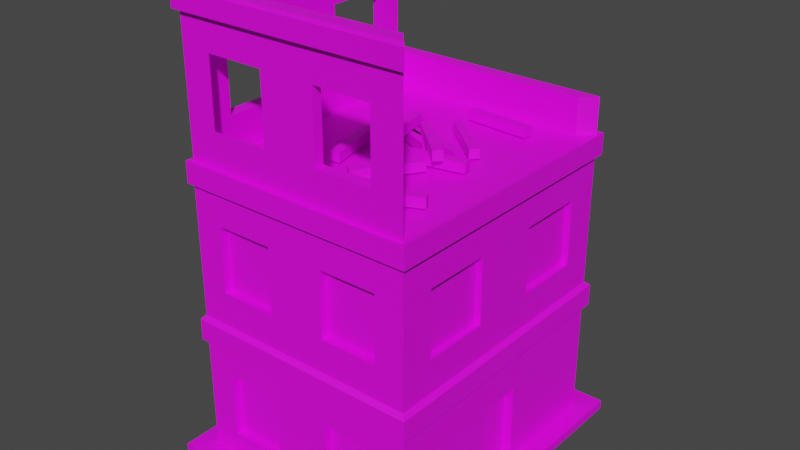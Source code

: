 # Source: BuildingImBauBaustelle3.blend  (saved by Blender 3.2.14; exported with 4.5.12 LTS)
import bpy
from mathutils import Matrix  # noqa: F401  (used for matrix-valued properties, if any)

bpy.ops.wm.read_factory_settings(use_empty=True)
scene = bpy.context.scene
scene.name = 'Scene'

# ---- collections
col_collection = bpy.data.collections.new('Collection'); scene.collection.children.link(col_collection)

# ---- images (referenced by path relative to the original .blend; pixels are not part of the script)
import os
ASSET_DIR = os.environ.get("B2B_ASSET_DIR", "")  # directory of the original .blend (textures are referenced by path, not embedded)
HERE = os.path.dirname(os.path.abspath(__file__))  # packed textures are extracted next to this script under _unpacked/

def load_image(name, relpath, width, height, colorspace="sRGB"):
    """Load a texture the original file referenced (path relative to the .blend, or extracted next to this script)."""
    p = next((c for c in (os.path.join(HERE, relpath), os.path.join(ASSET_DIR, relpath)) if relpath and os.path.exists(c)), "")
    if p:
        img = bpy.data.images.load(p, check_existing=True)
        img.name = name
    else:  # same state as the original file: an image datablock whose file is absent (Cycles renders it pink)
        img = bpy.data.images.new(name, width, height)
        img.source = "FILE"
        img.filepath = "//" + (relpath or name)
    img.colorspace_settings.name = colorspace
    return img
img_new_color_atlas_psd = load_image('new_color_atlas.psd', 'new_color_atlas.psd', 1024, 1024, 'sRGB')

# ---- materials (node trees are filled in below, after node groups)
mat_material_001 = bpy.data.materials.new('Material.001')
mat_material_001.use_transparent_shadow = False
mat_material_002 = bpy.data.materials.new('Material.002')
mat_material_002.use_transparent_shadow = False

# ---- material node trees
mat_material_001.use_nodes = True; mat_material_001.node_tree.nodes.clear()
_N = mat_material_001.node_tree.nodes; _L = mat_material_001.node_tree.links
n0 = _N.new('ShaderNodeBsdfPrincipled'); n0.name = 'Principled BSDF'; n0.location = (10, 300)
n0.distribution = 'GGX'
n0.subsurface_method = 'RANDOM_WALK_SKIN'
n0.inputs[3].default_value = 1.45
n0.inputs[27].default_value = (0.0, 0.0, 0.0, 1.0)
n0.inputs[28].default_value = 1.0
n1 = _N.new('ShaderNodeOutputMaterial'); n1.name = 'Material Output'; n1.location = (300, 300)
n2 = _N.new('ShaderNodeTexImage'); n2.name = 'Image Texture'; n2.location = (-313, 38)
n2.image = img_new_color_atlas_psd
_L.new(n0.outputs[0], n1.inputs[0])
_L.new(n2.outputs[0], n0.inputs[0])
n1.is_active_output = True
mat_material_002.use_nodes = True; mat_material_002.node_tree.nodes.clear()
_N = mat_material_002.node_tree.nodes; _L = mat_material_002.node_tree.links
n0 = _N.new('ShaderNodeBsdfPrincipled'); n0.name = 'Principled BSDF'; n0.location = (10, 300)
n0.distribution = 'GGX'
n0.subsurface_method = 'RANDOM_WALK_SKIN'
n0.inputs[3].default_value = 1.45
n0.inputs[27].default_value = (0.0, 0.0, 0.0, 1.0)
n0.inputs[28].default_value = 1.0
n1 = _N.new('ShaderNodeOutputMaterial'); n1.name = 'Material Output'; n1.location = (300, 300)
n2 = _N.new('ShaderNodeTexImage'); n2.name = 'Image Texture'; n2.location = (-290, 3)
n2.image = img_new_color_atlas_psd
_L.new(n0.outputs[0], n1.inputs[0])
_L.new(n2.outputs[0], n0.inputs[0])
n1.is_active_output = True

# ---- world
world_world = bpy.data.worlds.new('World'); scene.world = world_world
world_world.use_nodes = True; world_world.node_tree.nodes.clear()
_N = world_world.node_tree.nodes; _L = world_world.node_tree.links
n0 = _N.new('ShaderNodeOutputWorld'); n0.name = 'World Output'; n0.location = (300, 300)
n1 = _N.new('ShaderNodeBackground'); n1.name = 'Background'; n1.location = (10, 300)
n1.inputs[0].default_value = (0.05088, 0.05088, 0.05088, 1.0)
_L.new(n1.outputs[0], n0.inputs[0])
n0.is_active_output = True
world_world.color = (0.05088, 0.05088, 0.05088)
world_world.use_sun_shadow = False
world_world.sun_shadow_jitter_overblur = 0.0

# ---- meshes
me_cube_001 = bpy.data.meshes.new('Cube.001')
me_cube_001.from_pydata([(-1.0, -1.0, 0.0), (-1.0, -1.0, 2.0), (-1.0, 1.0, 0.0), (-1.0, 1.0, 2.0), (1.0, -1.0, 5.96e-08), (1.0, -1.0, 2.0), (1.0, 1.0, 5.96e-08), (1.0, 1.0, 2.0), (-0.8899, 0.8899, 0.0), (-0.8899, -0.8899, 0.0), (-0.8899, -0.8899, 2.0), (-0.8899, 0.8899, 2.0), (0.8899, 0.8899, 0.0), (0.8899, 0.8899, 2.0), (0.8899, -0.8899, 0.0), (0.8899, -0.8899, 2.0), (-1.0, -0.9896, 4.0), (-1.0, 1.0, 4.0), (1.0, -1.0, 4.0), (1.0, 1.0, 4.0), (-1.0, -1.0, 6.0), (-1.0, 1.0, 6.0), (1.0, -1.0, 6.0), (-0.8899, -0.8899, 6.0), (-0.8899, 0.8899, 6.0), (0.8899, -0.8899, 6.0), (-0.8899, -0.9794, 4.0), (-0.8899, 0.8899, 4.0), (0.8899, 0.8899, 4.0), (0.8899, -0.8899, 4.0), (-0.8899, -0.8899, 6.0), (-0.8899, 0.8899, 6.0), (0.8899, -0.8899, 6.0), (-1.0, 1.0, 5.774), (-1.0, -0.9896, 5.774), (1.0, -1.0, 5.774), (-0.8899, -0.9794, 5.774), (0.8899, -0.8899, 5.774), (-0.8899, 0.8899, 5.774), (-1.0, 1.0, 3.732), (-1.0, -1.0, 3.732), (1.0, -1.0, 3.732), (1.0, 1.0, 3.732), (-1.0, -1.0, 1.726), (-1.0, 1.0, 1.726), (1.0, 1.0, 1.726), (1.0, -1.0, 1.726), (-1.031, -1.031, 1.66), (-1.031, -1.031, 1.943), (-1.031, 1.037, 1.943), (1.037, 1.037, 1.943), (1.037, -1.031, 1.943), (-1.031, -1.031, 3.733), (-1.031, -1.031, 4.011), (1.037, 1.037, 3.733), (1.037, 1.037, 4.011), (-1.031, 1.037, 4.011), (1.037, -1.031, 4.011), (-1.031, -1.031, 5.741), (-1.031, -1.031, 5.974), (-1.031, 1.037, 5.974), (1.037, -1.031, 5.974), (-1.031, 1.037, 5.741), (1.037, -1.031, 5.741), (-1.031, 1.037, 3.733), (1.037, -1.031, 3.733), (-1.031, 1.037, 1.66), (1.037, 1.037, 1.66), (1.037, -1.031, 1.66), (1.0, 0.1701, 1.182), (1.0, 0.1701, 0.0254), (1.0, -0.1701, 0.0254), (1.0, -0.1701, 1.182), (0.923, 0.1701, 1.182), (0.923, 0.1701, 0.0254), (0.923, -0.1701, 0.0254), (0.923, -0.1701, 1.182), (1.0, 0.0, 0.0), (1.0, 0.0, 2.0), (1.0, 0.0, 4.0), (1.0, 0.0, 3.732), (1.0, 0.0, 1.726), (1.037, 0.003081, 1.943), (1.037, 0.003081, 4.011), (1.037, 0.003081, 3.733), (1.037, 0.003081, 1.66), (1.0, 0.0, 0.0254), (1.0, 0.0, 1.182), (0.923, 0.0, 0.0254), (0.923, 0.0, 1.182), (2.98e-08, -1.0, 5.96e-08), (0.0, -1.0, 2.0), (0.0, -0.9896, 4.0), (0.0, -1.0, 6.0), (0.0, -0.8899, 6.0), (0.0, -0.9896, 5.774), (0.0, -1.0, 3.732), (2.98e-08, -1.0, 1.726), (0.003081, -1.031, 1.943), (0.003081, -1.031, 4.011), (0.003081, -1.031, 5.974), (0.003081, -1.031, 5.741), (0.003081, -1.031, 3.733), (0.003081, -1.031, 1.66), (-1.0, 0.0, 0.0), (-1.0, 0.0, 2.0), (-1.0, 0.0, 4.0), (-1.0, 0.0, 6.0), (-0.8899, 0.0, 6.0), (-1.0, 0.0, 5.774), (-1.0, 0.0, 3.732), (-1.0, 0.0, 1.726), (-1.031, 0.003081, 1.943), (-1.031, 0.003081, 4.011), (-1.031, 0.003081, 5.974), (-1.031, 0.003081, 5.741), (-1.031, 0.003081, 3.733), (-1.031, 0.003081, 1.66), (2.98e-08, 1.0, 5.96e-08), (0.0, 1.0, 2.0), (0.0, 1.0, 4.0), (0.0, 1.0, 3.732), (2.98e-08, 1.0, 1.726), (0.003081, 1.037, 1.943), (0.003081, 1.037, 4.011), (0.003081, 1.037, 3.733), (0.003081, 1.037, 1.66), (1.0, 0.0, 2.0), (1.0, -1.0, 2.0), (1.0, -1.0, 3.732), (1.0, 1.0, 2.0), (1.0, 1.0, 3.732), (1.0, 0.0, 3.732), (-1.0, 0.25, 2.433), (-1.0, 0.75, 2.433), (-1.0, 0.75, 3.299), (-1.0, 0.25, 3.299), (1.0, 0.75, 2.433), (1.0, 0.75, 3.299), (1.0, 0.25, 2.433), (1.0, 0.25, 3.299), (-1.0, -0.75, 2.433), (-1.0, -0.75, 3.299), (-1.0, -0.25, 2.433), (-1.0, -0.25, 3.299), (1.0, -0.25, 2.433), (1.0, -0.75, 2.433), (1.0, -0.75, 3.299), (1.0, -0.25, 3.299), (-1.0, -0.25, 0.4316), (-1.0, -0.75, 0.4316), (-1.0, -0.75, 1.295), (-1.0, -0.25, 1.295), (-1.0, 0.75, 1.295), (-1.0, 0.75, 0.4316), (-1.0, 0.25, 1.295), (-1.0, 0.25, 0.4316), (-0.75, 1.0, 1.295), (-0.75, 1.0, 0.4316), (-0.25, 1.0, 0.4316), (-0.75, -1.0, 0.4316), (-0.75, -1.0, 1.295), (-0.25, -1.0, 1.295), (-0.25, -1.0, 0.4316), (-0.25, 1.0, 1.295), (-0.25, -1.0, 2.438), (-0.75, -1.0, 2.438), (-0.75, 1.0, 3.304), (-0.75, 1.0, 2.438), (-0.75, -1.0, 3.304), (-0.25, -1.0, 3.304), (-0.25, 1.0, 2.438), (-0.25, 1.0, 3.304), (0.25, 1.0, 2.433), (0.75, 1.0, 2.433), (0.75, -1.0, 3.299), (0.75, -1.0, 2.433), (0.75, 1.0, 3.299), (0.25, 1.0, 3.299), (0.25, -1.0, 2.433), (0.25, -1.0, 3.299), (0.75, 1.0, 1.295), (0.75, 1.0, 0.4316), (0.75, -1.0, 1.295), (0.75, -1.0, 0.4316), (0.25, -1.0, 0.4316), (0.25, 1.0, 1.295), (0.25, -1.0, 1.295), (0.25, 1.0, 0.4316), (-0.75, -0.9419, 0.4316), (-0.75, -0.9419, 1.295), (-0.25, -0.9419, 1.295), (-0.25, -0.9419, 0.4316), (-0.25, -0.9419, 2.438), (-0.75, -0.9419, 2.438), (-0.75, -0.9419, 3.304), (-0.25, -0.9419, 3.304), (0.75, -0.9419, 3.299), (0.75, -0.9419, 2.433), (0.25, -0.9419, 2.433), (0.25, -0.9419, 3.299), (0.75, -0.9419, 1.295), (0.75, -0.9419, 0.4316), (0.25, -0.9419, 0.4316), (0.25, -0.9419, 1.295), (-0.9243, 0.25, 2.433), (-0.9243, 0.75, 2.433), (-0.9243, 0.75, 3.299), (-0.9243, 0.25, 3.299), (-0.9243, -0.75, 2.433), (-0.9243, -0.75, 3.299), (-0.9243, -0.25, 2.433), (-0.9243, -0.25, 3.299), (-0.9243, -0.25, 0.4316), (-0.9243, -0.75, 0.4316), (-0.9243, -0.75, 1.295), (-0.9243, -0.25, 1.295), (-0.9243, 0.75, 1.295), (-0.9243, 0.75, 0.4316), (-0.9243, 0.25, 1.295), (-0.9243, 0.25, 0.4316), (0.9491, 0.75, 2.433), (0.9491, 0.75, 3.299), (0.9491, 0.25, 2.433), (0.9491, 0.25, 3.299), (0.9491, -0.25, 2.433), (0.9491, -0.75, 2.433), (0.9491, -0.75, 3.299), (0.9491, -0.25, 3.299), (-0.75, 0.9593, 1.295), (-0.75, 0.9593, 0.4316), (-0.25, 0.9593, 0.4316), (-0.25, 0.9593, 1.295), (-0.75, 0.9593, 3.304), (-0.75, 0.9593, 2.438), (-0.25, 0.9593, 2.438), (-0.25, 0.9593, 3.304), (0.25, 0.9593, 2.433), (0.75, 0.9593, 2.433), (0.75, 0.9593, 3.299), (0.25, 0.9593, 3.299), (0.75, 0.9593, 1.295), (0.75, 0.9593, 0.4316), (0.25, 0.9593, 1.295), (0.25, 0.9593, 0.4316), (-0.8899, 0.0, 6.0), (-0.8899, 0.0, 5.774), (-0.8899, 0.0, 4.0), (-1.0, -0.7362, 4.444), (-1.0, -0.7362, 5.331), (-0.8899, -0.7358, 4.444), (-0.8899, -0.7358, 5.331), (-0.8899, -0.2362, 5.331), (-1.0, -0.2362, 4.444), (-1.0, -0.2362, 5.331), (-0.8899, -0.2362, 4.444), (-1.0, 0.2362, 4.444), (-1.0, 0.7362, 4.444), (-1.0, 0.7362, 5.331), (-0.8899, 0.2362, 4.444), (-0.8899, 0.7341, 4.444), (-0.8899, 0.7341, 5.331), (-1.0, 0.2362, 5.331), (-0.8899, 0.2362, 5.331), (0.0, -0.8899, 6.0), (0.0, -0.9183, 5.774), (0.0, -0.9183, 4.0), (-0.2362, -0.9896, 4.444), (-0.7362, -0.9896, 4.444), (-0.2362, -0.9493, 4.444), (-0.7423, -0.9794, 4.444), (-0.7362, -0.9896, 5.331), (-0.7423, -0.9794, 5.331), (-0.2362, -0.9896, 5.331), (-0.2362, -0.9493, 5.331), (0.7362, -1.0, 5.331), (0.7362, -1.0, 4.444), (0.7397, -0.8899, 5.331), (0.7397, -0.8899, 4.444), (0.2362, -0.9183, 5.331), (0.2362, -0.9896, 4.444), (0.2362, -0.9896, 5.331), (0.2362, -0.9183, 4.444), (0.0, 1.0, 4.469), (1.0, 1.0, 4.469), (0.8899, 0.8899, 4.469), (-0.8899, 0.8899, 4.469), (-1.0, 1.0, 4.469), (1.0, -0.175, 2.303), (1.0, -0.825, 2.303), (1.0, -0.825, 3.429), (1.0, -0.175, 3.429), (1.0, 0.825, 2.303), (1.0, 0.175, 2.303), (1.0, 0.825, 3.429), (1.0, 0.175, 3.429), (-0.825, -1.0, 3.432), (-0.175, -1.0, 3.432), (-0.175, -1.0, 2.307), (-0.825, -1.0, 2.307), (0.175, -1.0, 3.429), (0.825, -1.0, 3.429), (0.825, -1.0, 2.303), (0.175, -1.0, 2.303), (-0.175, -1.0, 1.424), (-0.175, -1.0, 0.3021), (-0.825, -1.0, 1.424), (-0.825, -1.0, 0.3021), (0.825, -1.0, 1.424), (0.825, -1.0, 0.3021), (0.175, -1.0, 0.3021), (0.175, -1.0, 1.424), (0.1654, -0.9896, 5.464), (0.8154, -1.0, 5.464), (0.1654, -0.9896, 4.311), (0.8154, -1.0, 4.311), (-0.8154, -0.9896, 5.464), (-0.1654, -0.9896, 5.464), (-0.8154, -0.9896, 4.311), (-0.1654, -0.9896, 4.311), (0.175, 1.0, 2.303), (0.825, 1.0, 2.303), (0.825, 1.0, 3.429), (0.175, 1.0, 3.429), (0.175, 1.0, 1.424), (0.175, 1.0, 0.3021), (0.825, 1.0, 0.3021), (0.825, 1.0, 1.424), (-0.175, 1.0, 1.424), (-0.825, 1.0, 1.424), (-0.825, 1.0, 0.3021), (-0.175, 1.0, 0.3021), (-0.175, 1.0, 3.432), (-0.825, 1.0, 3.432), (-0.825, 1.0, 2.307), (-0.175, 1.0, 2.307), (-1.0, 0.1654, 5.464), (-1.0, 0.1654, 4.311), (-1.0, 0.8154, 4.311), (-1.0, 0.8154, 5.464), (-1.0, -0.1654, 5.464), (-1.0, -0.8122, 5.464), (-1.0, -0.1654, 4.311), (-1.0, -0.8122, 4.311), (-1.0, 0.825, 3.429), (-1.0, 0.175, 3.429), (-1.0, 0.175, 2.303), (-1.0, 0.825, 2.303), (-1.0, -0.175, 2.303), (-1.0, -0.175, 3.429), (-1.0, -0.825, 3.429), (-1.0, -0.825, 2.303), (-1.0, 0.825, 0.3021), (-1.0, 0.825, 1.424), (-1.0, 0.175, 1.424), (-1.0, 0.175, 0.3021), (-1.0, -0.175, 1.424), (-1.0, -0.825, 1.424), (-1.0, -0.825, 0.3021), (-1.0, -0.175, 0.3021), (1.0, -0.2697, 0.01778), (1.0, -0.2697, 1.345), (1.0, 0.2697, 0.01778), (1.0, 0.2697, 1.345), (1.0, 0.0, 1.345), (1.0, 0.0, 0.01778), (-1.165, -1.165, -4.909e-09), (-1.165, 1.165, -4.909e-09), (1.165, -1.165, 6.451e-08), (1.165, 1.165, 6.451e-08), (1.165, 0.0, -4.909e-09), (3.839e-08, -1.165, 6.451e-08), (-1.165, 0.0, -4.909e-09), (3.839e-08, 1.165, 6.451e-08), (-1.0, 0.0, 0.1212), (-1.0, -1.0, 0.1212), (2.98e-08, 1.0, 0.1212), (-1.0, 1.0, 0.1212), (1.0, 0.0, 0.1212), (1.0, 1.0, 0.1212), (2.98e-08, -1.0, 0.1212), (1.0, -1.0, 0.1212), (-1.165, 0.0, 0.1212), (-1.165, -1.165, 0.1212), (3.839e-08, 1.165, 0.1212), (-1.165, 1.165, 0.1212), (1.165, 0.0, 0.1212), (1.165, 1.165, 0.1212), (3.839e-08, -1.165, 0.1212), (1.165, -1.165, 0.1212)], [], [(120, 19, 55, 124), (106, 17, 56, 113), (111, 43, 47, 117), (107, 21, 60, 114), (6, 77, 4, 14, 12), (8, 12, 14, 9), (105, 3, 49, 112), (4, 90, 0, 9, 14), (121, 39, 64, 125), (2, 118, 6, 12, 8), (122, 44, 66, 126), (95, 35, 63, 101), (0, 104, 2, 8, 9), (13, 12, 14, 15), (9, 10, 15, 14), (8, 11, 10, 9), (12, 13, 11, 8), (78, 5, 51, 82), (96, 41, 65, 102), (18, 79, 19, 28, 29), (10, 11, 27, 247, 26), (107, 20, 23, 108), (93, 22, 25, 94), (15, 10, 26, 266, 29), (13, 15, 29, 28), (11, 13, 28, 27), (265, 36, 30, 264), (35, 37, 32, 22), (246, 38, 31, 245), (26, 266, 29, 28, 27, 247), (33, 21, 31, 38), (27, 28, 285, 286), (17, 33, 38, 27), (247, 27, 260, 259), (18, 29, 37, 35), (313, 312, 281, 275), (341, 340, 254, 249), (266, 265, 279, 282), (41, 5, 128, 129), (349, 348, 143, 144), (321, 320, 173, 174), (333, 332, 172, 167), (331, 330, 158, 159), (361, 360, 71, 72), (325, 324, 186, 188), (353, 352, 154, 153), (117, 112, 49, 66), (126, 123, 50, 67), (85, 82, 51, 68), (103, 98, 48, 47), (125, 64, 56, 124), (102, 65, 57, 99), (116, 52, 53, 113), (84, 54, 55, 83), (101, 63, 61, 100), (115, 58, 59, 114), (91, 1, 48, 98), (93, 20, 59, 100), (79, 18, 57, 83), (21, 33, 62, 60), (119, 7, 50, 123), (92, 16, 53, 99), (80, 42, 54, 84), (97, 46, 68, 103), (35, 22, 61, 63), (110, 40, 52, 116), (109, 34, 58, 115), (81, 45, 67, 85), (87, 72, 76, 89), (365, 362, 70, 86), (364, 361, 72, 87), (362, 363, 69, 70), (88, 89, 76, 75), (86, 70, 74, 88), (72, 71, 75, 76), (70, 69, 73, 74), (71, 86, 88, 75), (74, 73, 89, 88), (363, 364, 87, 69), (360, 365, 86, 71), (69, 87, 89, 73), (46, 81, 85, 68), (41, 80, 84, 65), (19, 79, 83, 55), (65, 84, 83, 57), (67, 50, 82, 85), (7, 42, 131, 130), (7, 78, 82, 50), (43, 97, 103, 47), (18, 92, 99, 57), (22, 93, 100, 61), (5, 91, 98, 51), (58, 101, 100, 59), (52, 102, 99, 53), (68, 51, 98, 103), (309, 308, 183, 184), (297, 296, 169, 170), (266, 26, 270, 269), (20, 93, 94, 23), (40, 96, 102, 52), (34, 95, 101, 58), (33, 109, 115, 62), (39, 110, 116, 64), (62, 115, 114, 60), (64, 116, 113, 56), (47, 48, 112, 117), (357, 356, 152, 151), (292, 294, 138, 137), (246, 247, 259, 263), (21, 107, 108, 24), (1, 105, 112, 48), (20, 107, 114, 59), (44, 111, 117, 66), (16, 106, 113, 53), (3, 119, 123, 49), (54, 125, 124, 55), (66, 49, 123, 126), (329, 328, 164, 157), (301, 300, 180, 175), (45, 122, 126, 67), (42, 121, 125, 54), (17, 120, 124, 56), (293, 292, 137, 139), (289, 288, 145, 146), (80, 41, 129, 132), (42, 80, 132, 131), (78, 7, 130, 127), (5, 78, 127, 128), (136, 135, 207, 208), (137, 138, 222, 221), (345, 344, 135, 136), (346, 345, 136, 133), (347, 346, 133, 134), (294, 295, 140, 138), (344, 347, 134, 135), (295, 293, 139, 140), (141, 142, 210, 209), (138, 140, 224, 222), (351, 350, 142, 141), (291, 290, 147, 148), (290, 289, 146, 147), (348, 351, 141, 143), (288, 291, 148, 145), (350, 349, 144, 142), (135, 134, 206, 207), (359, 358, 150, 149), (358, 357, 151, 150), (356, 359, 149, 152), (134, 133, 205, 206), (354, 353, 153, 155), (355, 354, 155, 156), (352, 355, 156, 154), (160, 163, 192, 189), (178, 177, 239, 240), (305, 304, 162, 163), (304, 306, 161, 162), (306, 307, 160, 161), (330, 329, 157, 158), (328, 331, 159, 164), (307, 305, 163, 160), (177, 174, 238, 239), (176, 175, 197, 198), (335, 334, 168, 171), (298, 297, 170, 165), (332, 335, 171, 172), (299, 298, 165, 166), (334, 333, 167, 168), (296, 299, 166, 169), (169, 166, 194, 195), (181, 182, 242, 241), (302, 301, 175, 176), (300, 303, 179, 180), (323, 322, 177, 178), (320, 323, 178, 173), (303, 302, 176, 179), (322, 321, 174, 177), (188, 186, 243, 244), (162, 161, 190, 191), (310, 309, 184, 185), (308, 311, 187, 183), (327, 326, 182, 181), (324, 327, 181, 186), (326, 325, 188, 182), (311, 310, 185, 187), (192, 191, 190, 189), (194, 193, 196, 195), (199, 198, 197, 200), (202, 201, 204, 203), (170, 169, 195, 196), (184, 183, 201, 202), (163, 162, 191, 192), (165, 170, 196, 193), (185, 184, 202, 203), (179, 176, 198, 199), (175, 180, 200, 197), (183, 187, 204, 201), (180, 179, 199, 200), (187, 185, 203, 204), (166, 165, 193, 194), (161, 160, 189, 190), (206, 205, 208, 207), (211, 209, 210, 212), (214, 215, 216, 213), (220, 219, 217, 218), (143, 141, 209, 211), (149, 150, 214, 213), (133, 136, 208, 205), (153, 154, 218, 217), (142, 144, 212, 210), (150, 151, 215, 214), (155, 153, 217, 219), (144, 143, 211, 212), (151, 152, 216, 215), (154, 156, 220, 218), (152, 149, 213, 216), (156, 155, 219, 220), (223, 221, 222, 224), (226, 225, 228, 227), (148, 147, 227, 228), (146, 145, 225, 226), (140, 139, 223, 224), (139, 137, 221, 223), (145, 148, 228, 225), (147, 146, 226, 227), (230, 229, 232, 231), (235, 234, 233, 236), (238, 237, 240, 239), (244, 243, 241, 242), (157, 164, 232, 229), (171, 168, 234, 235), (186, 181, 241, 243), (164, 159, 231, 232), (167, 172, 236, 233), (158, 157, 229, 230), (172, 171, 235, 236), (159, 158, 230, 231), (173, 178, 240, 237), (182, 188, 244, 242), (168, 167, 233, 234), (174, 173, 237, 238), (36, 246, 245, 30), (247, 246, 252, 255), (273, 271, 272, 274), (279, 277, 275, 281), (340, 342, 253, 254), (246, 36, 251, 252), (26, 247, 255, 250), (36, 26, 250, 251), (343, 341, 249, 248), (342, 343, 248, 253), (317, 316, 271, 273), (37, 265, 264, 32), (337, 336, 262, 256), (339, 338, 257, 258), (38, 246, 263, 261), (338, 337, 256, 257), (336, 339, 258, 262), (27, 38, 261, 260), (36, 265, 274, 272), (26, 36, 272, 270), (316, 318, 268, 271), (265, 266, 269, 274), (319, 317, 273, 267), (318, 319, 267, 268), (280, 282, 279, 281), (271, 268, 270, 272), (312, 314, 280, 281), (29, 266, 282, 278), (265, 37, 277, 279), (315, 313, 275, 276), (37, 29, 278, 277), (314, 315, 276, 280), (276, 275, 277, 278), (267, 273, 274, 269), (280, 276, 278, 282), (268, 267, 269, 270), (249, 251, 250, 248), (256, 262, 263, 259), (252, 251, 249, 254), (262, 258, 261, 263), (257, 256, 259, 260), (253, 248, 250, 255), (253, 255, 252, 254), (257, 260, 261, 258), (287, 286, 285, 284, 283), (28, 19, 284, 285), (17, 27, 286, 287), (120, 17, 287, 283), (19, 120, 283, 284), (127, 132, 291, 288), (129, 128, 289, 290), (132, 129, 290, 291), (128, 127, 288, 289), (132, 127, 293, 295), (131, 132, 295, 294), (127, 130, 292, 293), (130, 131, 294, 292), (40, 1, 299, 296), (1, 91, 298, 299), (91, 96, 297, 298), (96, 40, 296, 297), (91, 5, 302, 303), (96, 91, 303, 300), (5, 41, 301, 302), (41, 96, 300, 301), (0, 90, 305, 307), (43, 0, 307, 306), (97, 43, 306, 304), (90, 97, 304, 305), (97, 90, 310, 311), (46, 97, 311, 308), (90, 4, 309, 310), (4, 46, 308, 309), (92, 18, 315, 314), (18, 35, 313, 315), (95, 92, 314, 312), (35, 95, 312, 313), (16, 92, 319, 318), (92, 95, 317, 319), (34, 16, 318, 316), (95, 34, 316, 317), (42, 7, 321, 322), (119, 121, 323, 320), (121, 42, 322, 323), (7, 119, 320, 321), (6, 118, 325, 326), (122, 45, 327, 324), (45, 6, 326, 327), (118, 122, 324, 325), (122, 118, 331, 328), (2, 44, 329, 330), (44, 122, 328, 329), (118, 2, 330, 331), (3, 39, 333, 334), (121, 119, 335, 332), (119, 3, 334, 335), (39, 121, 332, 333), (109, 33, 339, 336), (17, 106, 337, 338), (33, 17, 338, 339), (106, 109, 336, 337), (106, 16, 343, 342), (16, 34, 341, 343), (109, 106, 342, 340), (34, 109, 340, 341), (39, 3, 347, 344), (3, 105, 346, 347), (105, 110, 345, 346), (110, 39, 344, 345), (40, 110, 349, 350), (105, 1, 351, 348), (1, 40, 350, 351), (110, 105, 348, 349), (2, 104, 355, 352), (104, 111, 354, 355), (111, 44, 353, 354), (44, 2, 352, 353), (111, 104, 359, 356), (0, 43, 357, 358), (104, 0, 358, 359), (43, 111, 356, 357), (4, 77, 365, 360), (45, 81, 364, 363), (6, 45, 363, 362), (81, 46, 361, 364), (77, 6, 362, 365), (46, 4, 360, 361), (369, 373, 384, 387), (90, 0, 375, 380), (367, 372, 382, 385), (366, 371, 388, 383), (104, 2, 377, 374), (2, 118, 376, 377), (77, 4, 381, 378), (368, 370, 386, 389), (381, 380, 388, 389), (374, 377, 385, 382), (377, 376, 384, 385), (376, 379, 387, 384), (375, 374, 382, 383), (378, 381, 389, 386), (379, 378, 386, 387), (380, 375, 383, 388), (6, 77, 378, 379), (372, 366, 383, 382), (0, 104, 374, 375), (373, 367, 385, 384), (118, 6, 379, 376), (370, 369, 387, 386), (4, 90, 380, 381), (371, 368, 389, 388)])
_uv = me_cube_001.uv_layers.new(name='UVMap')
_uv.uv.foreach_set('vector', [0.4352, 0.8113, 0.4352, 0.8113, 0.4352, 0.8113, 0.4352, 0.8113, 0.4139, 0.7772, 0.4139, 0.7864, 0.4139, 0.7864, 0.4139, 0.7772, 0.4511, 0.4194, 0.4511, 0.4101, 0.4511, 0.4101, 0.4511, 0.4194, 0.4303, 0.7822, 0.4303, 0.7915, 0.4303, 0.7915, 0.4303, 0.7822, 0.4358, 0.4471, 0.4358, 0.4563, 0.4358, 0.4656, 0.4358, 0.4656, 0.4358, 0.4471, 0.4173, 0.4471, 0.4358, 0.4471, 0.4358, 0.4656, 0.4173, 0.4656, 0.4328, 0.7911, 0.4328, 0.8003, 0.4328, 0.8003, 0.4328, 0.7911, 0.4358, 0.4656, 0.4358, 0.4748, 0.4358, 0.484, 0.4358, 0.484, 0.4358, 0.4656, 0.4542, 0.4378, 0.4542, 0.4286, 0.4542, 0.4286, 0.4542, 0.4378, 0.4358, 0.4286, 0.4358, 0.4378, 0.4358, 0.4471, 0.4358, 0.4471, 0.4358, 0.4286, 0.4511, 0.4378, 0.4511, 0.4286, 0.4511, 0.4286, 0.4511, 0.4378, 0.4542, 0.4748, 0.4542, 0.4656, 0.4542, 0.4656, 0.4542, 0.4748, 0.4358, 0.4101, 0.4358, 0.4194, 0.4358, 0.4286, 0.4358, 0.4286, 0.4358, 0.4101, 0.4542, 0.4471, 0.4358, 0.4471, 0.4358, 0.4656, 0.4542, 0.4656, 0.4756, 0.4534, 0.4756, 0.4534, 0.4756, 0.4534, 0.4756, 0.4534, 0.4756, 0.4534, 0.4756, 0.4534, 0.4756, 0.4534, 0.4756, 0.4534, 0.4756, 0.4534, 0.4756, 0.4534, 0.4756, 0.4534, 0.4756, 0.4534, 0.4328, 0.828, 0.4328, 0.8372, 0.4328, 0.8372, 0.4328, 0.828, 0.4542, 0.4748, 0.4542, 0.4656, 0.4542, 0.4656, 0.4542, 0.4748, 0.4542, 0.4656, 0.4542, 0.4563, 0.4542, 0.4471, 0.4542, 0.4471, 0.4756, 0.4534, 0.4756, 0.4534, 0.4756, 0.4534, 0.4756, 0.4534, 0.4756, 0.4534, 0.4756, 0.4534, 0.4303, 0.7822, 0.4303, 0.773, 0.4303, 0.773, 0.4303, 0.7822, 0.4341, 0.8112, 0.4341, 0.802, 0.4341, 0.802, 0.4341, 0.8112, 0.4756, 0.4534, 0.4756, 0.4534, 0.4756, 0.4534, 0.4756, 0.4534, 0.4756, 0.4534, 0.4542, 0.4471, 0.4542, 0.4656, 0.4542, 0.4656, 0.4542, 0.4471, 0.4756, 0.4534, 0.4756, 0.4534, 0.4756, 0.4534, 0.4756, 0.4534, 0.4466, 0.7911, 0.4466, 0.7911, 0.4466, 0.7911, 0.4466, 0.7911, 0.458, 0.8297, 0.4793, 0.8176, 0.4793, 0.8176, 0.458, 0.8297, 0.4466, 0.7911, 0.4466, 0.7911, 0.4466, 0.7911, 0.4466, 0.7911, 0.4756, 0.4534, 0.4756, 0.4534, 0.4756, 0.4534, 0.4756, 0.4534, 0.4756, 0.4534, 0.4756, 0.4534, 0.458, 0.7927, 0.458, 0.7927, 0.4793, 0.8176, 0.4793, 0.8176, 0.4756, 0.4534, 0.4756, 0.4534, 0.4756, 0.4534, 0.4756, 0.4534, 0.4542, 0.4286, 0.4542, 0.4286, 0.4756, 0.4534, 0.4756, 0.4534, 0.4756, 0.4534, 0.4756, 0.4534, 0.4756, 0.4534, 0.4756, 0.4534, 0.4542, 0.4656, 0.4756, 0.4534, 0.4756, 0.4534, 0.4542, 0.4656, 0.4492, 0.6986, 0.4492, 0.7079, 0.4492, 0.7079, 0.4492, 0.6986, 0.4492, 0.6432, 0.4492, 0.6525, 0.4492, 0.6525, 0.4492, 0.6432, 0.4756, 0.4534, 0.4756, 0.4534, 0.4756, 0.4534, 0.4756, 0.4534, 0.4542, 0.4656, 0.4542, 0.4656, 0.4542, 0.4656, 0.4542, 0.4656, 0.4492, 0.6525, 0.4492, 0.6525, 0.4492, 0.6525, 0.4492, 0.6525, 0.4492, 0.6802, 0.4492, 0.6709, 0.4492, 0.6709, 0.4492, 0.6802, 0.4492, 0.6617, 0.4492, 0.6709, 0.4492, 0.6709, 0.4492, 0.6617, 0.4307, 0.6709, 0.4307, 0.6617, 0.4307, 0.6617, 0.4307, 0.6709, 0.446, 0.6986, 0.4307, 0.6986, 0.4307, 0.6986, 0.446, 0.6986, 0.4307, 0.6709, 0.446, 0.6709, 0.446, 0.6709, 0.4307, 0.6709, 0.446, 0.6617, 0.4307, 0.6617, 0.4307, 0.6617, 0.446, 0.6617, 0.4297, 0.7911, 0.4328, 0.7911, 0.4328, 0.8003, 0.4297, 0.8003, 0.4297, 0.8095, 0.4328, 0.8095, 0.4328, 0.8188, 0.4297, 0.8188, 0.4297, 0.828, 0.4328, 0.828, 0.4328, 0.8372, 0.4297, 0.8372, 0.4297, 0.8465, 0.4328, 0.8465, 0.4328, 0.8557, 0.4297, 0.8557, 0.4139, 0.7957, 0.4139, 0.7864, 0.4139, 0.7864, 0.4139, 0.7957, 0.4139, 0.8326, 0.4139, 0.8234, 0.4139, 0.8234, 0.4139, 0.8326, 0.4139, 0.7772, 0.4139, 0.768, 0.4139, 0.768, 0.4139, 0.7772, 0.4139, 0.8141, 0.4139, 0.8049, 0.4139, 0.8049, 0.4139, 0.8141, 0.4303, 0.8376, 0.4303, 0.8284, 0.4303, 0.8284, 0.4303, 0.8376, 0.4303, 0.7822, 0.4303, 0.773, 0.4303, 0.773, 0.4303, 0.7822, 0.4328, 0.8465, 0.4328, 0.8557, 0.4328, 0.8557, 0.4328, 0.8465, 0.4303, 0.8376, 0.4303, 0.8469, 0.4303, 0.8469, 0.4303, 0.8376, 0.4139, 0.8141, 0.4139, 0.8234, 0.4139, 0.8234, 0.4139, 0.8141, 0.4303, 0.7915, 0.4303, 0.7915, 0.4303, 0.7915, 0.4303, 0.7915, 0.4328, 0.8095, 0.4328, 0.8188, 0.4328, 0.8188, 0.4328, 0.8095, 0.4139, 0.8326, 0.4139, 0.8418, 0.4139, 0.8418, 0.4139, 0.8326, 0.4542, 0.4563, 0.4542, 0.4471, 0.4542, 0.4471, 0.4542, 0.4563, 0.4511, 0.4748, 0.4511, 0.4656, 0.4511, 0.4656, 0.4511, 0.4748, 0.4303, 0.8284, 0.4303, 0.8284, 0.4303, 0.8284, 0.4303, 0.8284, 0.4542, 0.4194, 0.4542, 0.4101, 0.4542, 0.4101, 0.4542, 0.4194, 0.4542, 0.4194, 0.4542, 0.4101, 0.4542, 0.4101, 0.4542, 0.4194, 0.4511, 0.4563, 0.4511, 0.4471, 0.4511, 0.4471, 0.4511, 0.4563, 0.4511, 0.4563, 0.4511, 0.4656, 0.4511, 0.4656, 0.4511, 0.4563, 0.4307, 0.6894, 0.4307, 0.6802, 0.4307, 0.6802, 0.4307, 0.6894, 0.446, 0.6894, 0.446, 0.6986, 0.446, 0.6986, 0.446, 0.6894, 0.4307, 0.6802, 0.446, 0.6802, 0.446, 0.6802, 0.4307, 0.6802, 0.4143, 0.1905, 0.4297, 0.1905, 0.4297, 0.1997, 0.4143, 0.1997, 0.4358, 0.4563, 0.4358, 0.4471, 0.4358, 0.4471, 0.4358, 0.4563, 0.4511, 0.4656, 0.4358, 0.4656, 0.4358, 0.4656, 0.4511, 0.4656, 0.4358, 0.4471, 0.4511, 0.4471, 0.4511, 0.4471, 0.4358, 0.4471, 0.4358, 0.4656, 0.4358, 0.4563, 0.4358, 0.4563, 0.4358, 0.4656, 0.4143, 0.1812, 0.4297, 0.1812, 0.4297, 0.1905, 0.4143, 0.1905, 0.446, 0.6802, 0.446, 0.6894, 0.446, 0.6894, 0.446, 0.6802, 0.4307, 0.6986, 0.4307, 0.6894, 0.4307, 0.6894, 0.4307, 0.6986, 0.4511, 0.4471, 0.4511, 0.4563, 0.4511, 0.4563, 0.4511, 0.4471, 0.4511, 0.4656, 0.4511, 0.4563, 0.4511, 0.4563, 0.4511, 0.4656, 0.4542, 0.4656, 0.4542, 0.4563, 0.4542, 0.4563, 0.4542, 0.4656, 0.4139, 0.8049, 0.4139, 0.8141, 0.4139, 0.8141, 0.4139, 0.8049, 0.4139, 0.8234, 0.4139, 0.8141, 0.4139, 0.8141, 0.4139, 0.8234, 0.4297, 0.8188, 0.4328, 0.8188, 0.4328, 0.828, 0.4297, 0.828, 0.4542, 0.4471, 0.4542, 0.4471, 0.4542, 0.4471, 0.4542, 0.4471, 0.4328, 0.8188, 0.4328, 0.828, 0.4328, 0.828, 0.4328, 0.8188, 0.4511, 0.484, 0.4511, 0.4748, 0.4511, 0.4748, 0.4511, 0.484, 0.4139, 0.8234, 0.4139, 0.8326, 0.4139, 0.8326, 0.4139, 0.8234, 0.4303, 0.8284, 0.4303, 0.8376, 0.4303, 0.8376, 0.4303, 0.8284, 0.4328, 0.8372, 0.4328, 0.8465, 0.4328, 0.8465, 0.4328, 0.8372, 0.4303, 0.8469, 0.4303, 0.8376, 0.4303, 0.8376, 0.4303, 0.8469, 0.4139, 0.8418, 0.4139, 0.8326, 0.4139, 0.8326, 0.4139, 0.8418, 0.4297, 0.8372, 0.4328, 0.8372, 0.4328, 0.8465, 0.4297, 0.8465, 0.4307, 0.6986, 0.446, 0.6986, 0.446, 0.6986, 0.4307, 0.6986, 0.4492, 0.7079, 0.4492, 0.7171, 0.4492, 0.7171, 0.4492, 0.7079, 0.4756, 0.4534, 0.4756, 0.4534, 0.4756, 0.4534, 0.4756, 0.4534, 0.4303, 0.8469, 0.4303, 0.8376, 0.4303, 0.8376, 0.4303, 0.8469, 0.4542, 0.484, 0.4542, 0.4748, 0.4542, 0.4748, 0.4542, 0.484, 0.4542, 0.484, 0.4542, 0.4748, 0.4542, 0.4748, 0.4542, 0.484, 0.4542, 0.4286, 0.4542, 0.4194, 0.4542, 0.4194, 0.4542, 0.4286, 0.4542, 0.4286, 0.4542, 0.4194, 0.4542, 0.4194, 0.4542, 0.4286, 0.4303, 0.7915, 0.4303, 0.7822, 0.4303, 0.7822, 0.4303, 0.7915, 0.4139, 0.7864, 0.4139, 0.7772, 0.4139, 0.7772, 0.4139, 0.7864, 0.4297, 0.7818, 0.4328, 0.7818, 0.4328, 0.7911, 0.4297, 0.7911, 0.446, 0.6432, 0.446, 0.6525, 0.446, 0.6525, 0.446, 0.6432, 0.4492, 0.6802, 0.4492, 0.6802, 0.4492, 0.6802, 0.4492, 0.6802, 0.4756, 0.4534, 0.4756, 0.4534, 0.4756, 0.4534, 0.4756, 0.4534, 0.4303, 0.7915, 0.4303, 0.7822, 0.4303, 0.7822, 0.4303, 0.7915, 0.4328, 0.7818, 0.4328, 0.7911, 0.4328, 0.7911, 0.4328, 0.7818, 0.4542, 0.4101, 0.4542, 0.4194, 0.4542, 0.4194, 0.4542, 0.4101, 0.4511, 0.4286, 0.4511, 0.4194, 0.4511, 0.4194, 0.4511, 0.4286, 0.4139, 0.768, 0.4139, 0.7772, 0.4139, 0.7772, 0.4139, 0.768, 0.4328, 0.8003, 0.4328, 0.8095, 0.4328, 0.8095, 0.4328, 0.8003, 0.4139, 0.8049, 0.4139, 0.7957, 0.4139, 0.7957, 0.4139, 0.8049, 0.4297, 0.8003, 0.4328, 0.8003, 0.4328, 0.8095, 0.4297, 0.8095, 0.446, 0.6617, 0.446, 0.6709, 0.446, 0.6709, 0.446, 0.6617, 0.4492, 0.6986, 0.4492, 0.7079, 0.4492, 0.7079, 0.4492, 0.6986, 0.4511, 0.4471, 0.4511, 0.4378, 0.4511, 0.4378, 0.4511, 0.4471, 0.4542, 0.4471, 0.4542, 0.4378, 0.4542, 0.4378, 0.4542, 0.4471, 0.4352, 0.8113, 0.4352, 0.8113, 0.4352, 0.8113, 0.4352, 0.8113, 0.4492, 0.6894, 0.4492, 0.6802, 0.4492, 0.6802, 0.4492, 0.6894, 0.4492, 0.6986, 0.4492, 0.6894, 0.4492, 0.6894, 0.4492, 0.6986, 0.4542, 0.4563, 0.4542, 0.4656, 0.4542, 0.4656, 0.4542, 0.4563, 0.4542, 0.4471, 0.4542, 0.4563, 0.4542, 0.4563, 0.4542, 0.4471, 0.4542, 0.4563, 0.4542, 0.4471, 0.4542, 0.4471, 0.4542, 0.4563, 0.4542, 0.4656, 0.4542, 0.4563, 0.4542, 0.4563, 0.4542, 0.4656, 0.4542, 0.4194, 0.4542, 0.4286, 0.4542, 0.4286, 0.4542, 0.4194, 0.4542, 0.4471, 0.4542, 0.4471, 0.4542, 0.4471, 0.4542, 0.4471, 0.4492, 0.6525, 0.4492, 0.6617, 0.4492, 0.6617, 0.4492, 0.6525, 0.4492, 0.6525, 0.4492, 0.6525, 0.4492, 0.6525, 0.4492, 0.6525, 0.4492, 0.6617, 0.4492, 0.6525, 0.4492, 0.6525, 0.4492, 0.6617, 0.4492, 0.6802, 0.4492, 0.6894, 0.4492, 0.6894, 0.4492, 0.6802, 0.4492, 0.6617, 0.4492, 0.6617, 0.4492, 0.6617, 0.4492, 0.6617, 0.4492, 0.6894, 0.4492, 0.6894, 0.4492, 0.6894, 0.4492, 0.6894, 0.4542, 0.484, 0.4542, 0.484, 0.4542, 0.484, 0.4542, 0.484, 0.4542, 0.4471, 0.4542, 0.4563, 0.4542, 0.4563, 0.4542, 0.4471, 0.4492, 0.7171, 0.4492, 0.7171, 0.4492, 0.7171, 0.4492, 0.7171, 0.4492, 0.6894, 0.4492, 0.6986, 0.4492, 0.6986, 0.4492, 0.6894, 0.4492, 0.6986, 0.4492, 0.6986, 0.4492, 0.6986, 0.4492, 0.6986, 0.4492, 0.6525, 0.4492, 0.6432, 0.4492, 0.6432, 0.4492, 0.6525, 0.4492, 0.6894, 0.4492, 0.6894, 0.4492, 0.6894, 0.4492, 0.6894, 0.4492, 0.6432, 0.4492, 0.6525, 0.4492, 0.6525, 0.4492, 0.6432, 0.4542, 0.4286, 0.4542, 0.4286, 0.4542, 0.4286, 0.4542, 0.4286, 0.4307, 0.6525, 0.4307, 0.6432, 0.4307, 0.6432, 0.4307, 0.6525, 0.4307, 0.7171, 0.446, 0.7171, 0.446, 0.7171, 0.4307, 0.7171, 0.446, 0.6525, 0.4307, 0.6525, 0.4307, 0.6525, 0.446, 0.6525, 0.4542, 0.4286, 0.4542, 0.4194, 0.4542, 0.4194, 0.4542, 0.4286, 0.446, 0.6525, 0.446, 0.6617, 0.446, 0.6617, 0.446, 0.6525, 0.4307, 0.6525, 0.446, 0.6525, 0.446, 0.6525, 0.4307, 0.6525, 0.4307, 0.6617, 0.4307, 0.6525, 0.4307, 0.6525, 0.4307, 0.6617, 0.4358, 0.484, 0.4358, 0.4748, 0.4358, 0.4748, 0.4358, 0.484, 0.4542, 0.4378, 0.4542, 0.4471, 0.4542, 0.4471, 0.4542, 0.4378, 0.4307, 0.7079, 0.446, 0.7079, 0.446, 0.7079, 0.4307, 0.7079, 0.446, 0.7079, 0.446, 0.7171, 0.446, 0.7171, 0.446, 0.7079, 0.446, 0.7171, 0.4307, 0.7171, 0.4307, 0.7171, 0.446, 0.7171, 0.4307, 0.6617, 0.446, 0.6617, 0.446, 0.6617, 0.4307, 0.6617, 0.446, 0.6709, 0.4307, 0.6709, 0.4307, 0.6709, 0.446, 0.6709, 0.4307, 0.7171, 0.4307, 0.7079, 0.4307, 0.7079, 0.4307, 0.7171, 0.4542, 0.4471, 0.4542, 0.4471, 0.4542, 0.4471, 0.4542, 0.4471, 0.4542, 0.4656, 0.4542, 0.4656, 0.4542, 0.4656, 0.4542, 0.4656, 0.4492, 0.6709, 0.4492, 0.6617, 0.4492, 0.6617, 0.4492, 0.6709, 0.4492, 0.7079, 0.4492, 0.7079, 0.4492, 0.7079, 0.4492, 0.7079, 0.4492, 0.6709, 0.4492, 0.6709, 0.4492, 0.6709, 0.4492, 0.6709, 0.4492, 0.7171, 0.4492, 0.7079, 0.4492, 0.7079, 0.4492, 0.7171, 0.4492, 0.6617, 0.4492, 0.6617, 0.4492, 0.6617, 0.4492, 0.6617, 0.4492, 0.7171, 0.4492, 0.7171, 0.4492, 0.7171, 0.4492, 0.7171, 0.4542, 0.484, 0.4542, 0.484, 0.4542, 0.484, 0.4542, 0.484, 0.4511, 0.4471, 0.4358, 0.4471, 0.4358, 0.4471, 0.4511, 0.4471, 0.4492, 0.6986, 0.4492, 0.6986, 0.4492, 0.6986, 0.4492, 0.6986, 0.4492, 0.7079, 0.4492, 0.7079, 0.4492, 0.7079, 0.4492, 0.7079, 0.4492, 0.6709, 0.4492, 0.6802, 0.4492, 0.6802, 0.4492, 0.6709, 0.4492, 0.6709, 0.4492, 0.6709, 0.4492, 0.6709, 0.4492, 0.6709, 0.4492, 0.7079, 0.4492, 0.6986, 0.4492, 0.6986, 0.4492, 0.7079, 0.4492, 0.6802, 0.4492, 0.6802, 0.4492, 0.6802, 0.4492, 0.6802, 0.4358, 0.4378, 0.4511, 0.4378, 0.4511, 0.4378, 0.4358, 0.4378, 0.4511, 0.4748, 0.4511, 0.484, 0.4511, 0.484, 0.4511, 0.4748, 0.4307, 0.7079, 0.4307, 0.6986, 0.4307, 0.6986, 0.4307, 0.7079, 0.446, 0.6986, 0.446, 0.7079, 0.446, 0.7079, 0.446, 0.6986, 0.446, 0.6802, 0.4307, 0.6802, 0.4307, 0.6802, 0.446, 0.6802, 0.446, 0.6709, 0.446, 0.6802, 0.446, 0.6802, 0.446, 0.6709, 0.4307, 0.6802, 0.4307, 0.6709, 0.4307, 0.6709, 0.4307, 0.6802, 0.446, 0.7079, 0.4307, 0.7079, 0.4307, 0.7079, 0.446, 0.7079, 0.4143, 0.2089, 0.4297, 0.2089, 0.4297, 0.2182, 0.4143, 0.2182, 0.4328, 0.2182, 0.4328, 0.2089, 0.4328, 0.2089, 0.4328, 0.2182, 0.4328, 0.2089, 0.4328, 0.1997, 0.4328, 0.1997, 0.4328, 0.2089, 0.4143, 0.1997, 0.4297, 0.1997, 0.4297, 0.2089, 0.4143, 0.2089, 0.4542, 0.4748, 0.4542, 0.484, 0.4542, 0.484, 0.4542, 0.4748, 0.4358, 0.4656, 0.4511, 0.4656, 0.4511, 0.4656, 0.4358, 0.4656, 0.4358, 0.4748, 0.4511, 0.4748, 0.4511, 0.4748, 0.4358, 0.4748, 0.4542, 0.4748, 0.4542, 0.4748, 0.4542, 0.4748, 0.4542, 0.4748, 0.4358, 0.4748, 0.4358, 0.4656, 0.4358, 0.4656, 0.4358, 0.4748, 0.4542, 0.4748, 0.4542, 0.4656, 0.4542, 0.4656, 0.4542, 0.4748, 0.4542, 0.4656, 0.4542, 0.4748, 0.4542, 0.4748, 0.4542, 0.4656, 0.4511, 0.4656, 0.4511, 0.4748, 0.4511, 0.4748, 0.4511, 0.4656, 0.4542, 0.4748, 0.4542, 0.4748, 0.4542, 0.4748, 0.4542, 0.4748, 0.4511, 0.4748, 0.4358, 0.4748, 0.4358, 0.4748, 0.4511, 0.4748, 0.4542, 0.484, 0.4542, 0.4748, 0.4542, 0.4748, 0.4542, 0.484, 0.4511, 0.484, 0.4358, 0.484, 0.4358, 0.484, 0.4511, 0.484, 0.4328, 0.1628, 0.4328, 0.1535, 0.4328, 0.1535, 0.4328, 0.1628, 0.4328, 0.1535, 0.4328, 0.1443, 0.4328, 0.1443, 0.4328, 0.1535, 0.4143, 0.1443, 0.4297, 0.1443, 0.4297, 0.1535, 0.4143, 0.1535, 0.4143, 0.1535, 0.4297, 0.1535, 0.4297, 0.1628, 0.4143, 0.1628, 0.4542, 0.4194, 0.4542, 0.4101, 0.4542, 0.4101, 0.4542, 0.4194, 0.4358, 0.4194, 0.4358, 0.4101, 0.4358, 0.4101, 0.4358, 0.4194, 0.4542, 0.4194, 0.4542, 0.4194, 0.4542, 0.4194, 0.4542, 0.4194, 0.4511, 0.4286, 0.4358, 0.4286, 0.4358, 0.4286, 0.4511, 0.4286, 0.4542, 0.4101, 0.4542, 0.4194, 0.4542, 0.4194, 0.4542, 0.4101, 0.4358, 0.484, 0.4511, 0.484, 0.4511, 0.484, 0.4358, 0.484, 0.4511, 0.4194, 0.4511, 0.4286, 0.4511, 0.4286, 0.4511, 0.4194, 0.4542, 0.4194, 0.4542, 0.4194, 0.4542, 0.4194, 0.4542, 0.4194, 0.4511, 0.4101, 0.4511, 0.4194, 0.4511, 0.4194, 0.4511, 0.4101, 0.4358, 0.4286, 0.4358, 0.4194, 0.4358, 0.4194, 0.4358, 0.4286, 0.4511, 0.4194, 0.4358, 0.4194, 0.4358, 0.4194, 0.4511, 0.4194, 0.4358, 0.4194, 0.4511, 0.4194, 0.4511, 0.4194, 0.4358, 0.4194, 0.4328, 0.1905, 0.4328, 0.1812, 0.4328, 0.1812, 0.4328, 0.1905, 0.4328, 0.1997, 0.4328, 0.1905, 0.4328, 0.1905, 0.4328, 0.1997, 0.4542, 0.4563, 0.4542, 0.4656, 0.4542, 0.4656, 0.4542, 0.4563, 0.4542, 0.4656, 0.4542, 0.4563, 0.4542, 0.4563, 0.4542, 0.4656, 0.4542, 0.4563, 0.4542, 0.4563, 0.4542, 0.4563, 0.4542, 0.4563, 0.4542, 0.4563, 0.4542, 0.4471, 0.4542, 0.4471, 0.4542, 0.4563, 0.4542, 0.4563, 0.4542, 0.4563, 0.4542, 0.4563, 0.4542, 0.4563, 0.4542, 0.4656, 0.4542, 0.4656, 0.4542, 0.4656, 0.4542, 0.4656, 0.4143, 0.1628, 0.4297, 0.1628, 0.4297, 0.172, 0.4143, 0.172, 0.4328, 0.172, 0.4328, 0.1628, 0.4328, 0.1628, 0.4328, 0.172, 0.4328, 0.1812, 0.4328, 0.172, 0.4328, 0.172, 0.4328, 0.1812, 0.4143, 0.172, 0.4297, 0.172, 0.4297, 0.1812, 0.4143, 0.1812, 0.4511, 0.4286, 0.4511, 0.4378, 0.4511, 0.4378, 0.4511, 0.4286, 0.4542, 0.4378, 0.4542, 0.4286, 0.4542, 0.4286, 0.4542, 0.4378, 0.4511, 0.4378, 0.4511, 0.4471, 0.4511, 0.4471, 0.4511, 0.4378, 0.4511, 0.4378, 0.4358, 0.4378, 0.4358, 0.4378, 0.4511, 0.4378, 0.4542, 0.4286, 0.4542, 0.4378, 0.4542, 0.4378, 0.4542, 0.4286, 0.4358, 0.4286, 0.4511, 0.4286, 0.4511, 0.4286, 0.4358, 0.4286, 0.4542, 0.4378, 0.4542, 0.4378, 0.4542, 0.4378, 0.4542, 0.4378, 0.4358, 0.4378, 0.4358, 0.4286, 0.4358, 0.4286, 0.4358, 0.4378, 0.4542, 0.4378, 0.4542, 0.4378, 0.4542, 0.4378, 0.4542, 0.4378, 0.4358, 0.4471, 0.4358, 0.4378, 0.4358, 0.4378, 0.4358, 0.4471, 0.4542, 0.4286, 0.4542, 0.4286, 0.4542, 0.4286, 0.4542, 0.4286, 0.4542, 0.4471, 0.4542, 0.4378, 0.4542, 0.4378, 0.4542, 0.4471, 0.4466, 0.7911, 0.4466, 0.7911, 0.4466, 0.7911, 0.4466, 0.7911, 0.4756, 0.4534, 0.4756, 0.4534, 0.4756, 0.4534, 0.4756, 0.4534, 0.4542, 0.4748, 0.4542, 0.484, 0.4756, 0.4534, 0.4756, 0.4534, 0.4756, 0.4534, 0.4756, 0.4534, 0.4542, 0.4656, 0.4542, 0.4748, 0.4492, 0.6525, 0.4492, 0.6525, 0.4492, 0.6525, 0.4492, 0.6525, 0.4756, 0.4534, 0.4756, 0.4534, 0.4756, 0.4534, 0.4756, 0.4534, 0.4756, 0.4534, 0.4756, 0.4534, 0.4756, 0.4534, 0.4756, 0.4534, 0.4756, 0.4534, 0.4756, 0.4534, 0.4756, 0.4534, 0.4756, 0.4534, 0.4492, 0.7171, 0.4492, 0.7171, 0.4492, 0.7171, 0.4492, 0.7171, 0.4492, 0.6525, 0.4492, 0.6432, 0.4492, 0.6432, 0.4492, 0.6525, 0.4492, 0.7079, 0.4492, 0.7171, 0.4492, 0.7171, 0.4492, 0.7079, 0.4466, 0.7911, 0.4466, 0.7911, 0.4466, 0.7911, 0.4466, 0.7911, 0.4492, 0.6525, 0.4492, 0.6525, 0.4492, 0.6525, 0.4492, 0.6525, 0.4492, 0.6617, 0.4492, 0.6617, 0.4492, 0.6617, 0.4492, 0.6617, 0.4756, 0.4534, 0.4756, 0.4534, 0.4756, 0.4534, 0.4756, 0.4534, 0.4492, 0.6617, 0.4492, 0.6525, 0.4492, 0.6525, 0.4492, 0.6617, 0.4492, 0.6525, 0.4492, 0.6617, 0.4492, 0.6617, 0.4492, 0.6525, 0.4756, 0.4534, 0.4756, 0.4534, 0.4756, 0.4534, 0.4756, 0.4534, 0.4756, 0.4534, 0.4756, 0.4534, 0.4756, 0.4534, 0.4756, 0.4534, 0.4756, 0.4534, 0.4756, 0.4534, 0.4756, 0.4534, 0.4756, 0.4534, 0.4492, 0.7171, 0.4492, 0.7171, 0.4492, 0.7171, 0.4492, 0.7171, 0.4756, 0.4534, 0.4756, 0.4534, 0.4756, 0.4534, 0.4756, 0.4534, 0.4492, 0.7079, 0.4492, 0.7079, 0.4492, 0.7079, 0.4492, 0.7079, 0.4492, 0.7171, 0.4492, 0.7079, 0.4492, 0.7079, 0.4492, 0.7171, 0.4542, 0.4748, 0.4756, 0.4534, 0.4756, 0.4534, 0.4542, 0.4748, 0.4542, 0.484, 0.4542, 0.484, 0.4756, 0.4534, 0.4756, 0.4534, 0.4492, 0.7079, 0.4492, 0.7079, 0.4492, 0.7079, 0.4492, 0.7079, 0.4756, 0.4534, 0.4756, 0.4534, 0.4756, 0.4534, 0.4756, 0.4534, 0.4756, 0.4534, 0.4756, 0.4534, 0.4756, 0.4534, 0.4756, 0.4534, 0.4492, 0.6986, 0.4492, 0.6986, 0.4492, 0.6986, 0.4492, 0.6986, 0.4756, 0.4534, 0.4756, 0.4534, 0.4756, 0.4534, 0.4756, 0.4534, 0.4492, 0.7079, 0.4492, 0.6986, 0.4492, 0.6986, 0.4492, 0.7079, 0.4542, 0.4656, 0.4542, 0.4656, 0.4756, 0.4534, 0.4756, 0.4534, 0.4542, 0.4748, 0.4542, 0.4748, 0.4756, 0.4534, 0.4756, 0.4534, 0.4542, 0.4748, 0.4542, 0.4656, 0.4756, 0.4534, 0.4756, 0.4534, 0.4542, 0.484, 0.4542, 0.4748, 0.4756, 0.4534, 0.4756, 0.4534, 0.4542, 0.484, 0.4756, 0.4534, 0.4756, 0.4534, 0.4542, 0.484, 0.4542, 0.4194, 0.4542, 0.4194, 0.4756, 0.4534, 0.4756, 0.4534, 0.4756, 0.4534, 0.4756, 0.4534, 0.4542, 0.4101, 0.4542, 0.4194, 0.4542, 0.4194, 0.4542, 0.4286, 0.4756, 0.4534, 0.4756, 0.4534, 0.4542, 0.4286, 0.4542, 0.4194, 0.4756, 0.4534, 0.4756, 0.4534, 0.4542, 0.4194, 0.4542, 0.484, 0.4756, 0.4534, 0.4756, 0.4534, 0.4542, 0.4194, 0.4756, 0.4534, 0.4756, 0.4534, 0.4542, 0.4194, 0.4542, 0.4286, 0.4756, 0.4534, 0.4756, 0.4534, 0.4542, 0.4286, 0.4756, 0.4534, 0.4756, 0.4534, 0.4756, 0.4534, 0.4756, 0.4534, 0.4756, 0.4534, 0.4542, 0.4471, 0.4542, 0.4471, 0.4542, 0.4471, 0.4542, 0.4471, 0.4542, 0.4286, 0.4756, 0.4534, 0.4756, 0.4534, 0.4542, 0.4286, 0.4756, 0.4534, 0.4756, 0.4534, 0.4756, 0.4534, 0.4756, 0.4534, 0.4756, 0.4534, 0.4756, 0.4534, 0.4756, 0.4534, 0.4756, 0.4534, 0.4542, 0.4563, 0.4542, 0.4563, 0.4542, 0.4563, 0.4542, 0.4563, 0.4542, 0.4656, 0.4542, 0.4656, 0.4542, 0.4656, 0.4542, 0.4656, 0.4542, 0.4563, 0.4542, 0.4656, 0.4542, 0.4656, 0.4542, 0.4563, 0.4542, 0.4656, 0.4542, 0.4563, 0.4542, 0.4563, 0.4542, 0.4656, 0.4542, 0.4563, 0.4542, 0.4563, 0.4542, 0.4563, 0.4542, 0.4563, 0.4542, 0.4471, 0.4542, 0.4563, 0.4542, 0.4563, 0.4542, 0.4471, 0.4542, 0.4563, 0.4542, 0.4471, 0.4542, 0.4471, 0.4542, 0.4563, 0.4542, 0.4471, 0.4542, 0.4471, 0.4542, 0.4471, 0.4542, 0.4471, 0.4542, 0.484, 0.4542, 0.484, 0.4542, 0.484, 0.4542, 0.484, 0.4542, 0.484, 0.4542, 0.4748, 0.4542, 0.4748, 0.4542, 0.484, 0.4542, 0.4748, 0.4542, 0.4748, 0.4542, 0.4748, 0.4542, 0.4748, 0.4542, 0.4748, 0.4542, 0.484, 0.4542, 0.484, 0.4542, 0.4748, 0.4542, 0.4748, 0.4542, 0.4656, 0.4542, 0.4656, 0.4542, 0.4748, 0.4542, 0.4748, 0.4542, 0.4748, 0.4542, 0.4748, 0.4542, 0.4748, 0.4542, 0.4656, 0.4542, 0.4656, 0.4542, 0.4656, 0.4542, 0.4656, 0.4542, 0.4656, 0.4542, 0.4748, 0.4542, 0.4748, 0.4542, 0.4656, 0.4358, 0.484, 0.4358, 0.4748, 0.4358, 0.4748, 0.4358, 0.484, 0.4511, 0.484, 0.4358, 0.484, 0.4358, 0.484, 0.4511, 0.484, 0.4511, 0.4748, 0.4511, 0.484, 0.4511, 0.484, 0.4511, 0.4748, 0.4358, 0.4748, 0.4511, 0.4748, 0.4511, 0.4748, 0.4358, 0.4748, 0.4511, 0.4748, 0.4358, 0.4748, 0.4358, 0.4748, 0.4511, 0.4748, 0.4511, 0.4656, 0.4511, 0.4748, 0.4511, 0.4748, 0.4511, 0.4656, 0.4358, 0.4748, 0.4358, 0.4656, 0.4358, 0.4656, 0.4358, 0.4748, 0.4358, 0.4656, 0.4511, 0.4656, 0.4511, 0.4656, 0.4358, 0.4656, 0.4542, 0.4748, 0.4542, 0.4656, 0.4542, 0.4656, 0.4542, 0.4748, 0.4542, 0.4656, 0.4542, 0.4656, 0.4542, 0.4656, 0.4542, 0.4656, 0.4542, 0.4748, 0.4542, 0.4748, 0.4542, 0.4748, 0.4542, 0.4748, 0.4542, 0.4656, 0.4542, 0.4748, 0.4542, 0.4748, 0.4542, 0.4656, 0.4542, 0.484, 0.4542, 0.4748, 0.4542, 0.4748, 0.4542, 0.484, 0.4542, 0.4748, 0.4542, 0.4748, 0.4542, 0.4748, 0.4542, 0.4748, 0.4542, 0.484, 0.4542, 0.484, 0.4542, 0.484, 0.4542, 0.484, 0.4542, 0.4748, 0.4542, 0.484, 0.4542, 0.484, 0.4542, 0.4748, 0.4542, 0.4471, 0.4542, 0.4471, 0.4542, 0.4471, 0.4542, 0.4471, 0.4542, 0.4378, 0.4542, 0.4378, 0.4542, 0.4378, 0.4542, 0.4378, 0.4542, 0.4378, 0.4542, 0.4471, 0.4542, 0.4471, 0.4542, 0.4378, 0.4542, 0.4471, 0.4542, 0.4378, 0.4542, 0.4378, 0.4542, 0.4471, 0.4358, 0.4471, 0.4358, 0.4378, 0.4358, 0.4378, 0.4358, 0.4471, 0.4511, 0.4378, 0.4511, 0.4471, 0.4511, 0.4471, 0.4511, 0.4378, 0.4511, 0.4471, 0.4358, 0.4471, 0.4358, 0.4471, 0.4511, 0.4471, 0.4358, 0.4378, 0.4511, 0.4378, 0.4511, 0.4378, 0.4358, 0.4378, 0.4511, 0.4378, 0.4358, 0.4378, 0.4358, 0.4378, 0.4511, 0.4378, 0.4358, 0.4286, 0.4511, 0.4286, 0.4511, 0.4286, 0.4358, 0.4286, 0.4511, 0.4286, 0.4511, 0.4378, 0.4511, 0.4378, 0.4511, 0.4286, 0.4358, 0.4378, 0.4358, 0.4286, 0.4358, 0.4286, 0.4358, 0.4378, 0.4542, 0.4286, 0.4542, 0.4286, 0.4542, 0.4286, 0.4542, 0.4286, 0.4542, 0.4378, 0.4542, 0.4378, 0.4542, 0.4378, 0.4542, 0.4378, 0.4542, 0.4378, 0.4542, 0.4286, 0.4542, 0.4286, 0.4542, 0.4378, 0.4542, 0.4286, 0.4542, 0.4378, 0.4542, 0.4378, 0.4542, 0.4286, 0.4542, 0.4194, 0.4542, 0.4286, 0.4542, 0.4286, 0.4542, 0.4194, 0.4542, 0.4286, 0.4542, 0.4194, 0.4542, 0.4194, 0.4542, 0.4286, 0.4542, 0.4286, 0.4542, 0.4286, 0.4542, 0.4286, 0.4542, 0.4286, 0.4542, 0.4194, 0.4542, 0.4194, 0.4542, 0.4194, 0.4542, 0.4194, 0.4542, 0.4194, 0.4542, 0.4101, 0.4542, 0.4101, 0.4542, 0.4194, 0.4542, 0.484, 0.4542, 0.484, 0.4542, 0.484, 0.4542, 0.484, 0.4542, 0.4194, 0.4542, 0.4194, 0.4542, 0.4194, 0.4542, 0.4194, 0.4542, 0.4101, 0.4542, 0.4194, 0.4542, 0.4194, 0.4542, 0.4101, 0.4542, 0.4286, 0.4542, 0.4286, 0.4542, 0.4286, 0.4542, 0.4286, 0.4542, 0.4286, 0.4542, 0.4194, 0.4542, 0.4194, 0.4542, 0.4286, 0.4542, 0.4194, 0.4542, 0.4194, 0.4542, 0.4194, 0.4542, 0.4194, 0.4542, 0.4194, 0.4542, 0.4286, 0.4542, 0.4286, 0.4542, 0.4194, 0.4542, 0.4101, 0.4542, 0.4194, 0.4542, 0.4194, 0.4542, 0.4101, 0.4542, 0.4194, 0.4542, 0.4101, 0.4542, 0.4101, 0.4542, 0.4194, 0.4542, 0.484, 0.4542, 0.484, 0.4542, 0.484, 0.4542, 0.484, 0.4542, 0.4194, 0.4542, 0.4194, 0.4542, 0.4194, 0.4542, 0.4194, 0.4358, 0.4286, 0.4358, 0.4194, 0.4358, 0.4194, 0.4358, 0.4286, 0.4358, 0.4194, 0.4511, 0.4194, 0.4511, 0.4194, 0.4358, 0.4194, 0.4511, 0.4194, 0.4511, 0.4286, 0.4511, 0.4286, 0.4511, 0.4194, 0.4511, 0.4286, 0.4358, 0.4286, 0.4358, 0.4286, 0.4511, 0.4286, 0.4511, 0.4194, 0.4358, 0.4194, 0.4358, 0.4194, 0.4511, 0.4194, 0.4358, 0.484, 0.4511, 0.484, 0.4511, 0.484, 0.4358, 0.484, 0.4358, 0.4194, 0.4358, 0.4101, 0.4358, 0.4101, 0.4358, 0.4194, 0.4511, 0.4101, 0.4511, 0.4194, 0.4511, 0.4194, 0.4511, 0.4101, 0.4358, 0.4656, 0.4358, 0.4563, 0.4358, 0.4563, 0.4358, 0.4656, 0.4511, 0.4471, 0.4511, 0.4563, 0.4511, 0.4563, 0.4511, 0.4471, 0.4358, 0.4471, 0.4511, 0.4471, 0.4511, 0.4471, 0.4358, 0.4471, 0.4511, 0.4563, 0.4511, 0.4656, 0.4511, 0.4656, 0.4511, 0.4563, 0.4358, 0.4563, 0.4358, 0.4471, 0.4358, 0.4471, 0.4358, 0.4563, 0.4511, 0.4656, 0.4358, 0.4656, 0.4358, 0.4656, 0.4511, 0.4656, 0.4617, 0.3211, 0.4617, 0.3211, 0.4617, 0.3211, 0.4617, 0.3211, 0.4358, 0.4748, 0.4358, 0.484, 0.4358, 0.484, 0.4358, 0.4748, 0.4617, 0.3211, 0.4617, 0.3211, 0.4617, 0.3211, 0.4617, 0.3211, 0.4617, 0.3211, 0.4617, 0.3211, 0.4617, 0.3211, 0.4617, 0.3211, 0.4358, 0.4194, 0.4358, 0.4286, 0.4358, 0.4286, 0.4358, 0.4194, 0.4358, 0.4286, 0.4358, 0.4378, 0.4358, 0.4378, 0.4358, 0.4286, 0.4219, 0.324, 0.4219, 0.3333, 0.4219, 0.3333, 0.4219, 0.324, 0.4617, 0.3211, 0.4617, 0.3211, 0.4617, 0.3211, 0.4617, 0.3211, 0.4219, 0.3333, 0.4219, 0.3425, 0.4219, 0.3425, 0.4219, 0.3333, 0.4219, 0.2871, 0.4219, 0.2963, 0.4219, 0.2963, 0.4219, 0.2871, 0.4219, 0.2963, 0.4219, 0.3056, 0.4219, 0.3056, 0.4219, 0.2963, 0.4219, 0.3056, 0.4219, 0.3148, 0.4219, 0.3148, 0.4219, 0.3056, 0.4219, 0.2779, 0.4219, 0.2871, 0.4219, 0.2871, 0.4219, 0.2779, 0.4219, 0.324, 0.4219, 0.3333, 0.4219, 0.3333, 0.4219, 0.324, 0.4219, 0.3148, 0.4219, 0.324, 0.4219, 0.324, 0.4219, 0.3148, 0.4219, 0.3425, 0.4219, 0.3517, 0.4219, 0.3517, 0.4219, 0.3425, 0.4219, 0.3148, 0.4219, 0.324, 0.4219, 0.324, 0.4219, 0.3148, 0.4617, 0.3211, 0.4617, 0.3211, 0.4617, 0.3211, 0.4617, 0.3211, 0.4358, 0.4101, 0.4358, 0.4194, 0.4358, 0.4194, 0.4358, 0.4101, 0.4617, 0.3211, 0.4617, 0.3211, 0.4617, 0.3211, 0.4617, 0.3211, 0.4358, 0.4378, 0.4358, 0.4471, 0.4358, 0.4471, 0.4358, 0.4378, 0.4617, 0.3211, 0.4617, 0.3211, 0.4617, 0.3211, 0.4617, 0.3211, 0.4358, 0.4656, 0.4358, 0.4748, 0.4358, 0.4748, 0.4358, 0.4656, 0.4617, 0.3211, 0.4617, 0.3211, 0.4617, 0.3211, 0.4617, 0.3211])
me_cube_001.materials.append(mat_material_001)
me_cube_001.update()
me_cube_004 = bpy.data.meshes.new('Cube.004')
me_cube_004.from_pydata([(20.98, -24.21, -0.9276), (20.98, -24.21, -0.7967), (13.92, -27.57, -0.9276), (13.92, -27.57, -0.7967), (20.5, -23.19, -0.9276), (20.5, -23.19, -0.7967), (13.44, -26.55, -0.9276), (13.44, -26.55, -0.7967), (10.79, -2.606, -0.7967), (10.79, -2.606, -0.9276), (18.58, -3.192, -0.7967), (18.58, -3.192, -0.9276), (10.71, -3.733, -0.7967), (10.71, -3.733, -0.9276), (18.5, -4.319, -0.7967), (18.5, -4.319, -0.9276), (11.5, -19.53, -0.9276), (11.5, -19.53, -0.7967), (6.315, -13.68, -0.9276), (6.315, -13.68, -0.7967), (12.34, -18.78, -0.9276), (12.34, -18.78, -0.7967), (7.16, -12.93, -0.9276), (7.16, -12.93, -0.7967), (12.71, -14.41, -0.9276), (12.71, -14.41, -0.7967), (5.51, -11.37, -0.9276), (5.51, -11.37, -0.7967), (13.15, -13.36, -0.9276), (13.15, -13.36, -0.7967), (5.95, -10.33, -0.9276), (5.95, -10.33, -0.7967), (15.77, -17.63, -0.9276), (15.77, -17.63, -0.7967), (11.4, -24.11, -0.9276), (11.4, -24.11, -0.7967), (14.84, -17.0, -0.9276), (14.84, -17.0, -0.7967), (10.46, -23.47, -0.9276), (10.46, -23.47, -0.7967), (8.13, -10.47, -0.7798), (9.948, -18.07, -0.7798), (9.948, -18.07, -0.6489), (8.13, -10.47, -0.6489), (9.229, -10.21, -0.7798), (9.229, -10.21, -0.6489), (11.05, -17.81, -0.7798), (11.05, -17.81, -0.6489), (5.746, -13.96, -0.9276), (5.746, -13.96, -0.7967), (7.734, -21.52, -0.9276), (7.734, -21.52, -0.7967), (4.654, -14.25, -0.9276), (4.654, -14.25, -0.7967), (6.642, -21.8, -0.9276), (6.642, -21.8, -0.7967), (9.335, -11.16, -0.9276), (9.335, -11.16, -0.7967), (16.91, -13.08, -0.9276), (16.91, -13.08, -0.7967), (9.057, -12.25, -0.9276), (9.057, -12.25, -0.7967), (16.63, -14.18, -0.9276), (16.63, -14.18, -0.7967), (11.21, -16.07, -0.9276), (11.21, -16.07, -0.7967), (18.87, -14.54, -0.9276), (18.87, -14.54, -0.7967), (11.43, -17.18, -0.9276), (11.43, -17.18, -0.7967), (19.09, -15.65, -0.9276), (19.09, -15.65, -0.7967), (6.863, -15.13, -0.9276), (6.863, -15.13, -0.7967), (6.844, -7.314, -0.9276), (6.844, -7.314, -0.7967), (7.993, -15.12, -0.9276), (7.993, -15.12, -0.7967), (7.973, -7.311, -0.9276), (7.973, -7.311, -0.7967), (17.21, -16.76, -0.7798), (11.44, -11.49, -0.7798), (11.44, -11.49, -0.6489), (17.21, -16.76, -0.6489), (16.45, -17.59, -0.7798), (16.45, -17.59, -0.6489), (10.68, -12.33, -0.7798), (10.68, -12.33, -0.6489), (17.22, -12.53, -0.9276), (17.22, -12.53, -0.7967), (11.33, -7.398, -0.9276), (11.33, -7.398, -0.7967), (17.96, -11.68, -0.9276), (17.96, -11.68, -0.7967), (12.07, -6.546, -0.9276), (12.07, -6.546, -0.7967), (1.224, -21.51, -0.9276), (1.224, -21.51, -0.7967), (3.826, -28.88, -0.9276), (3.826, -28.88, -0.7967), (0.1587, -21.89, -0.9276), (0.1587, -21.89, -0.7967), (2.76, -29.25, -0.9276), (2.76, -29.25, -0.7967)], [], [(0, 1, 3, 2), (2, 3, 7, 6), (6, 7, 5, 4), (4, 5, 1, 0), (2, 6, 4, 0), (7, 3, 1, 5), (8, 12, 14, 10), (13, 9, 11, 15), (11, 10, 14, 15), (9, 8, 10, 11), (13, 12, 8, 9), (15, 14, 12, 13), (16, 18, 19, 17), (18, 22, 23, 19), (22, 20, 21, 23), (20, 16, 17, 21), (18, 16, 20, 22), (23, 21, 17, 19), (24, 25, 27, 26), (26, 27, 31, 30), (30, 31, 29, 28), (28, 29, 25, 24), (26, 30, 28, 24), (31, 27, 25, 29), (32, 33, 35, 34), (34, 35, 39, 38), (38, 39, 37, 36), (36, 37, 33, 32), (34, 38, 36, 32), (39, 35, 33, 37), (41, 42, 43, 40), (40, 43, 45, 44), (44, 45, 47, 46), (46, 47, 42, 41), (40, 44, 46, 41), (45, 43, 42, 47), (48, 49, 51, 50), (50, 51, 55, 54), (54, 55, 53, 52), (52, 53, 49, 48), (50, 54, 52, 48), (55, 51, 49, 53), (56, 58, 59, 57), (58, 62, 63, 59), (62, 60, 61, 63), (60, 56, 57, 61), (58, 56, 60, 62), (63, 61, 57, 59), (64, 65, 67, 66), (66, 67, 71, 70), (70, 71, 69, 68), (68, 69, 65, 64), (66, 70, 68, 64), (71, 67, 65, 69), (72, 73, 75, 74), (74, 75, 79, 78), (78, 79, 77, 76), (76, 77, 73, 72), (74, 78, 76, 72), (79, 75, 73, 77), (81, 82, 83, 80), (80, 83, 85, 84), (84, 85, 87, 86), (86, 87, 82, 81), (80, 84, 86, 81), (85, 83, 82, 87), (88, 89, 91, 90), (90, 91, 95, 94), (94, 95, 93, 92), (92, 93, 89, 88), (90, 94, 92, 88), (95, 91, 89, 93), (96, 97, 99, 98), (98, 99, 103, 102), (102, 103, 101, 100), (100, 101, 97, 96), (98, 102, 100, 96), (103, 99, 97, 101)])
_uv = me_cube_004.uv_layers.new(name='UVMap')
_uv.uv.foreach_set('vector', [0.9201, 0.6394, 0.9442, 0.6394, 0.9442, 0.6635, 0.9201, 0.6635, 0.9201, 0.6635, 0.9442, 0.6635, 0.9442, 0.6877, 0.9201, 0.6877, 0.9201, 0.6877, 0.9442, 0.6877, 0.9442, 0.7119, 0.9201, 0.7119, 0.9201, 0.7119, 0.9442, 0.7119, 0.9442, 0.7361, 0.9201, 0.7361, 0.8959, 0.6877, 0.9201, 0.6877, 0.9201, 0.7119, 0.8959, 0.7119, 0.9442, 0.6877, 0.9684, 0.6877, 0.9684, 0.7119, 0.9442, 0.7119, 0.9442, 0.6877, 0.9684, 0.6877, 0.9684, 0.7119, 0.9442, 0.7119, 0.8959, 0.6877, 0.9201, 0.6877, 0.9201, 0.7119, 0.8959, 0.7119, 0.9201, 0.7119, 0.9442, 0.7119, 0.9442, 0.7361, 0.9201, 0.7361, 0.9201, 0.6877, 0.9442, 0.6877, 0.9442, 0.7119, 0.9201, 0.7119, 0.9201, 0.6635, 0.9442, 0.6635, 0.9442, 0.6877, 0.9201, 0.6877, 0.9201, 0.6394, 0.9442, 0.6394, 0.9442, 0.6635, 0.9201, 0.6635, 0.9201, 0.6394, 0.9201, 0.6635, 0.9442, 0.6635, 0.9442, 0.6394, 0.9201, 0.6635, 0.9201, 0.6877, 0.9442, 0.6877, 0.9442, 0.6635, 0.9201, 0.6877, 0.9201, 0.7119, 0.9442, 0.7119, 0.9442, 0.6877, 0.9201, 0.7119, 0.9201, 0.7361, 0.9442, 0.7361, 0.9442, 0.7119, 0.8959, 0.6877, 0.8959, 0.7119, 0.9201, 0.7119, 0.9201, 0.6877, 0.9442, 0.6877, 0.9442, 0.7119, 0.9684, 0.7119, 0.9684, 0.6877, 0.9201, 0.6394, 0.9442, 0.6394, 0.9442, 0.6635, 0.9201, 0.6635, 0.9201, 0.6635, 0.9442, 0.6635, 0.9442, 0.6877, 0.9201, 0.6877, 0.9201, 0.6877, 0.9442, 0.6877, 0.9442, 0.7119, 0.9201, 0.7119, 0.9201, 0.7119, 0.9442, 0.7119, 0.9442, 0.7361, 0.9201, 0.7361, 0.8959, 0.6877, 0.9201, 0.6877, 0.9201, 0.7119, 0.8959, 0.7119, 0.9442, 0.6877, 0.9684, 0.6877, 0.9684, 0.7119, 0.9442, 0.7119, 0.9201, 0.6394, 0.9442, 0.6394, 0.9442, 0.6635, 0.9201, 0.6635, 0.9201, 0.6635, 0.9442, 0.6635, 0.9442, 0.6877, 0.9201, 0.6877, 0.9201, 0.6877, 0.9442, 0.6877, 0.9442, 0.7119, 0.9201, 0.7119, 0.9201, 0.7119, 0.9442, 0.7119, 0.9442, 0.7361, 0.9201, 0.7361, 0.8959, 0.6877, 0.9201, 0.6877, 0.9201, 0.7119, 0.8959, 0.7119, 0.9442, 0.6877, 0.9684, 0.6877, 0.9684, 0.7119, 0.9442, 0.7119, 0.9201, 0.6394, 0.9442, 0.6394, 0.9442, 0.6635, 0.9201, 0.6635, 0.9201, 0.6635, 0.9442, 0.6635, 0.9442, 0.6877, 0.9201, 0.6877, 0.9201, 0.6877, 0.9442, 0.6877, 0.9442, 0.7119, 0.9201, 0.7119, 0.9201, 0.7119, 0.9442, 0.7119, 0.9442, 0.7361, 0.9201, 0.7361, 0.8959, 0.6877, 0.9201, 0.6877, 0.9201, 0.7119, 0.8959, 0.7119, 0.9442, 0.6877, 0.9684, 0.6877, 0.9684, 0.7119, 0.9442, 0.7119, 0.9201, 0.6394, 0.9442, 0.6394, 0.9442, 0.6635, 0.9201, 0.6635, 0.9201, 0.6635, 0.9442, 0.6635, 0.9442, 0.6877, 0.9201, 0.6877, 0.9201, 0.6877, 0.9442, 0.6877, 0.9442, 0.7119, 0.9201, 0.7119, 0.9201, 0.7119, 0.9442, 0.7119, 0.9442, 0.7361, 0.9201, 0.7361, 0.8959, 0.6877, 0.9201, 0.6877, 0.9201, 0.7119, 0.8959, 0.7119, 0.9442, 0.6877, 0.9684, 0.6877, 0.9684, 0.7119, 0.9442, 0.7119, 0.9201, 0.6394, 0.9201, 0.6635, 0.9442, 0.6635, 0.9442, 0.6394, 0.9201, 0.6635, 0.9201, 0.6877, 0.9442, 0.6877, 0.9442, 0.6635, 0.9201, 0.6877, 0.9201, 0.7119, 0.9442, 0.7119, 0.9442, 0.6877, 0.9201, 0.7119, 0.9201, 0.7361, 0.9442, 0.7361, 0.9442, 0.7119, 0.8959, 0.6877, 0.8959, 0.7119, 0.9201, 0.7119, 0.9201, 0.6877, 0.9442, 0.6877, 0.9442, 0.7119, 0.9684, 0.7119, 0.9684, 0.6877, 0.9201, 0.6394, 0.9442, 0.6394, 0.9442, 0.6635, 0.9201, 0.6635, 0.9201, 0.6635, 0.9442, 0.6635, 0.9442, 0.6877, 0.9201, 0.6877, 0.9201, 0.6877, 0.9442, 0.6877, 0.9442, 0.7119, 0.9201, 0.7119, 0.9201, 0.7119, 0.9442, 0.7119, 0.9442, 0.7361, 0.9201, 0.7361, 0.8959, 0.6877, 0.9201, 0.6877, 0.9201, 0.7119, 0.8959, 0.7119, 0.9442, 0.6877, 0.9684, 0.6877, 0.9684, 0.7119, 0.9442, 0.7119, 0.9201, 0.6394, 0.9442, 0.6394, 0.9442, 0.6635, 0.9201, 0.6635, 0.9201, 0.6635, 0.9442, 0.6635, 0.9442, 0.6877, 0.9201, 0.6877, 0.9201, 0.6877, 0.9442, 0.6877, 0.9442, 0.7119, 0.9201, 0.7119, 0.9201, 0.7119, 0.9442, 0.7119, 0.9442, 0.7361, 0.9201, 0.7361, 0.8959, 0.6877, 0.9201, 0.6877, 0.9201, 0.7119, 0.8959, 0.7119, 0.9442, 0.6877, 0.9684, 0.6877, 0.9684, 0.7119, 0.9442, 0.7119, 0.9201, 0.6394, 0.9442, 0.6394, 0.9442, 0.6635, 0.9201, 0.6635, 0.9201, 0.6635, 0.9442, 0.6635, 0.9442, 0.6877, 0.9201, 0.6877, 0.9201, 0.6877, 0.9442, 0.6877, 0.9442, 0.7119, 0.9201, 0.7119, 0.9201, 0.7119, 0.9442, 0.7119, 0.9442, 0.7361, 0.9201, 0.7361, 0.8959, 0.6877, 0.9201, 0.6877, 0.9201, 0.7119, 0.8959, 0.7119, 0.9442, 0.6877, 0.9684, 0.6877, 0.9684, 0.7119, 0.9442, 0.7119, 0.9201, 0.6394, 0.9442, 0.6394, 0.9442, 0.6635, 0.9201, 0.6635, 0.9201, 0.6635, 0.9442, 0.6635, 0.9442, 0.6877, 0.9201, 0.6877, 0.9201, 0.6877, 0.9442, 0.6877, 0.9442, 0.7119, 0.9201, 0.7119, 0.9201, 0.7119, 0.9442, 0.7119, 0.9442, 0.7361, 0.9201, 0.7361, 0.8959, 0.6877, 0.9201, 0.6877, 0.9201, 0.7119, 0.8959, 0.7119, 0.9442, 0.6877, 0.9684, 0.6877, 0.9684, 0.7119, 0.9442, 0.7119, 0.9201, 0.6394, 0.9442, 0.6394, 0.9442, 0.6635, 0.9201, 0.6635, 0.9201, 0.6635, 0.9442, 0.6635, 0.9442, 0.6877, 0.9201, 0.6877, 0.9201, 0.6877, 0.9442, 0.6877, 0.9442, 0.7119, 0.9201, 0.7119, 0.9201, 0.7119, 0.9442, 0.7119, 0.9442, 0.7361, 0.9201, 0.7361, 0.8959, 0.6877, 0.9201, 0.6877, 0.9201, 0.7119, 0.8959, 0.7119, 0.9442, 0.6877, 0.9684, 0.6877, 0.9684, 0.7119, 0.9442, 0.7119])
me_cube_004.materials.append(mat_material_002)
me_cube_004.update()

# ---- objects
ob_cube = bpy.data.objects.new('Cube', me_cube_001)
ob_cube_004 = bpy.data.objects.new('Cube.004', me_cube_004)

# ---- transforms, parenting, visibility, modifiers, constraints
ob_cube.location = (0.0, 0.0, 0.0)
ob_cube.scale = (2.288, 2.67, 1.5)
ob_cube_004.parent = ob_cube
ob_cube_004.matrix_parent_inverse = Matrix(((0.437, -0.0, 0.0, -0.0), (-0.0, 0.3746, -0.0, 0.0), (0.0, -0.0, 0.6667, -0.0), (-0.0, 0.0, -0.0, 1.0)))
ob_cube_004.location = (-1.527, 2.287, 7.366)
ob_cube_004.scale = (0.1637, 0.1637, 1.413)

# ---- collection membership
col_collection.objects.link(ob_cube)
col_collection.objects.link(ob_cube_004)

# ---- scene / render settings (as saved in the file)
scene.frame_start = 1; scene.frame_end = 250; scene.frame_set(2)
scene.render.engine = 'BLENDER_EEVEE_NEXT'
scene.cycles.sampling_pattern = 'TABULATED_SOBOL'
scene.cycles.use_light_tree = False
scene.view_settings.view_transform = 'Filmic'
bpy.context.view_layer.update()

# ---- added for rendering (the .blend has no active camera and no usable light): camera, sun
cam_auto = bpy.data.cameras.new('AutoCamera')
cam_auto.lens = 50.0
cam_auto.sensor_width = 36.0
cam_auto.clip_end = 1000.0
ob_auto_camera = bpy.data.objects.new('AutoCamera', cam_auto)
scene.collection.objects.link(ob_auto_camera)
ob_auto_camera.location = (11.2592, -13.511, 13.5073)
ob_auto_camera.rotation_euler = (1.09748, -7.21219e-08, 0.694738)
scene.camera = ob_auto_camera
light_auto_sun = bpy.data.lights.new('AutoSun', 'SUN')
light_auto_sun.energy = 3.0
light_auto_sun.angle = 0.0523599
ob_auto_sun = bpy.data.objects.new('AutoSun', light_auto_sun)
scene.collection.objects.link(ob_auto_sun)
ob_auto_sun.rotation_euler = (0.872665, 0.174533, 0.523599)
bpy.context.view_layer.update()
